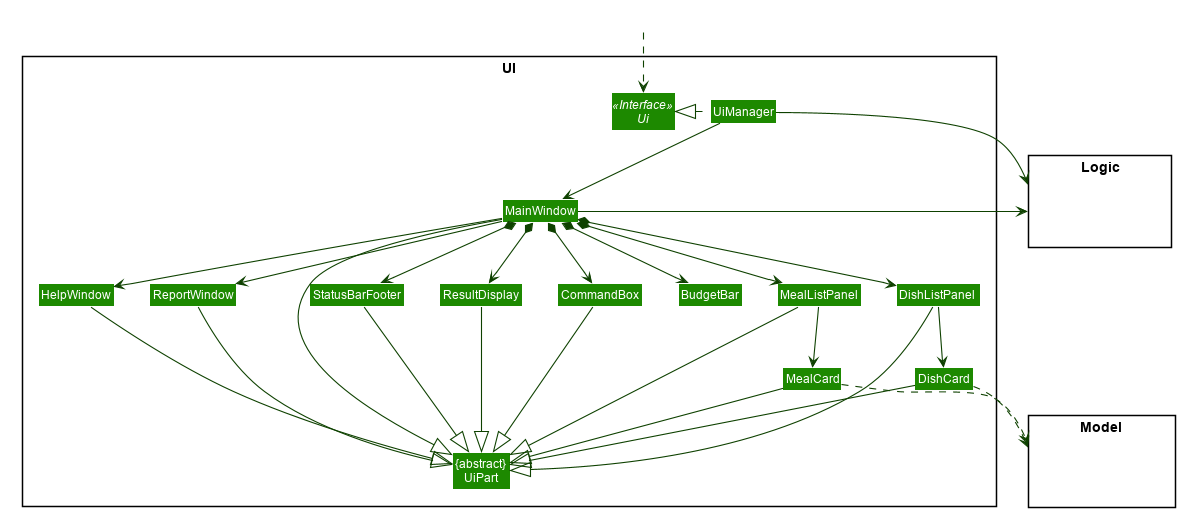

The diagram above was rendered by PlantUML. Its source (embedded in the PNG):
@startuml












skinparam BackgroundColor #FFFFFFF

skinparam Shadowing false

skinparam Class {
    FontColor #FFFFFF
    BorderThickness 1
    BorderColor #FFFFFF
    StereotypeFontColor #FFFFFF
    FontName Arial
}

skinparam Actor {
    BorderColor #000000
    Color #000000
    FontName Arial
}

skinparam Sequence {
    MessageAlign center
    BoxFontSize 15
    BoxPadding 0
    BoxFontColor #FFFFFF
    FontName Arial
}

skinparam Participant {
    FontColor #FFFFFFF
    Padding 20
}

skinparam MinClassWidth 50
skinparam ParticipantPadding 10
skinparam Shadowing false
skinparam DefaultTextAlignment center
skinparam packageStyle Rectangle

hide footbox
hide members
hide circle
skinparam arrowThickness 1.1
skinparam arrowColor #0E4100
skinparam classBackgroundColor #1D8900

package UI <<Rectangle>>{
Interface Ui <<Interface>>
Class "{abstract}\nUiPart" as UiPart
Class BudgetBar
Class UiManager
Class MainWindow
Class HelpWindow
Class ResultDisplay
Class DishListPanel
Class MealListPanel
Class DishCard
Class MealCard
Class ReportWindow
Class StatusBarFooter
Class CommandBox
}

package Model <<Rectangle>> {
Class HiddenModel #FFFFFF
}

package Logic <<Rectangle>> {
Class HiddenLogic #FFFFFF
}

Class HiddenOutside #FFFFFF
HiddenOutside ..> Ui

UiManager .left.|> Ui
UiManager -down-> MainWindow
MainWindow --> HelpWindow
MainWindow --> ReportWindow
MainWindow *-down-> CommandBox
MainWindow *-down-> ResultDisplay
MainWindow *-down-> DishListPanel
MainWindow *-down-> MealListPanel
MainWindow *-down-> StatusBarFooter
MainWindow *-down-> BudgetBar

DishListPanel -down-> DishCard
MealListPanel -down-> MealCard

MainWindow -left-|> UiPart

ResultDisplay --|> UiPart
CommandBox --|> UiPart
DishListPanel --|> UiPart
MealListPanel --|> UiPart
DishCard --|> UiPart
MealCard --|> UiPart
StatusBarFooter --|> UiPart
HelpWindow -down-|> UiPart
ReportWindow -down-|> UiPart

DishCard ..> Model
MealCard ..> Model
UiManager -right-> Logic
MainWindow -left-> Logic

DishListPanel -[hidden]left- MealListPanel
CommandBox -[hidden]left- ResultDisplay
ResultDisplay -[hidden]left- StatusBarFooter
HelpWindow -[hidden]right- ReportWindow
BudgetBar -[hidden]right- MealListPanel

MainWindow -[hidden]-|> UiPart
@enduml